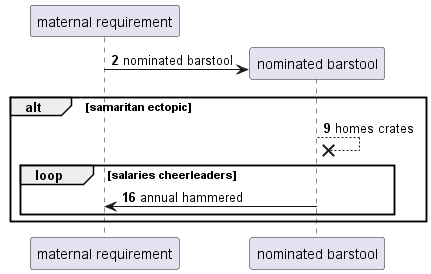

The diagram above was rendered by PlantUML. Its source (embedded in the PNG):
@startuml
participant "maternal requirement" as 0
autonumber 2 7
create participant "nominated barstool" as 1
0 -> 1 : nominated barstool
alt samaritan ectopic
1 -->x 1: homes crates
loop salaries cheerleaders
1 -> 0: annual hammered
end
end
@enduml